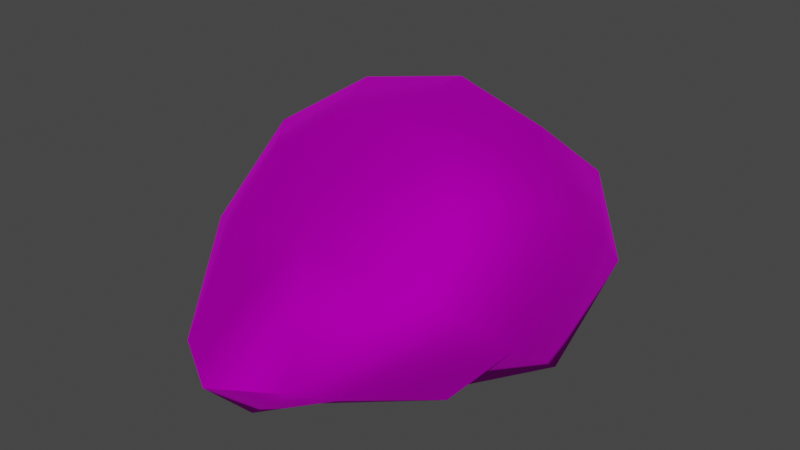 # Source: Wig_Bob_Hair_Spike.blend  (saved by Blender 4.1.24; exported with 4.5.12 LTS)
import bpy
from mathutils import Matrix  # noqa: F401  (used for matrix-valued properties, if any)

bpy.ops.wm.read_factory_settings(use_empty=True)
scene = bpy.context.scene
scene.name = 'Scene'

# ---- collections
col_collection = bpy.data.collections.new('Collection'); scene.collection.children.link(col_collection)

# ---- images (referenced by path relative to the original .blend; pixels are not part of the script)
import os
ASSET_DIR = os.environ.get("B2B_ASSET_DIR", "")  # directory of the original .blend (textures are referenced by path, not embedded)
HERE = os.path.dirname(os.path.abspath(__file__))  # packed textures are extracted next to this script under _unpacked/

def load_image(name, relpath, width, height, colorspace="sRGB"):
    """Load a texture the original file referenced (path relative to the .blend, or extracted next to this script)."""
    p = next((c for c in (os.path.join(HERE, relpath), os.path.join(ASSET_DIR, relpath)) if relpath and os.path.exists(c)), "")
    if p:
        img = bpy.data.images.load(p, check_existing=True)
        img.name = name
    else:  # same state as the original file: an image datablock whose file is absent (Cycles renders it pink)
        img = bpy.data.images.new(name, width, height)
        img.source = "FILE"
        img.filepath = "//" + (relpath or name)
    img.colorspace_settings.name = colorspace
    return img
img_f_haircurly_long_png = load_image('F_HairCurly_Long.png', 'F_HairCurly_Long.png', 1024, 1024, 'sRGB')

# ---- materials (node trees are filled in below, after node groups)
mat_10___default_001 = bpy.data.materials.new('10 - Default.001')
mat_10___default_001.use_transparent_shadow = False
mat_10___default_001.diffuse_color = (0.5882, 0.5882, 0.5882, 1.0)
mat_10___default_001.roughness = 0.8586
mat_10___default_001.specular_intensity = 0.0
mat_10___default_001.metallic = 1.0

# ---- material node trees
mat_10___default_001.use_nodes = True; mat_10___default_001.node_tree.nodes.clear()
_N = mat_10___default_001.node_tree.nodes; _L = mat_10___default_001.node_tree.links
n0 = _N.new('ShaderNodeBsdfPrincipled'); n0.name = 'Principled BSDF'; n0.location = (10, 300)
n0.distribution = 'GGX'
n0.subsurface_method = 'BURLEY'
n0.inputs[1].default_value = 1.0
n0.inputs[2].default_value = 0.8586
n0.inputs[3].default_value = 1.45
n0.inputs[13].default_value = 0.0
n0.inputs[27].default_value = (0.0, 0.0, 0.0, 1.0)
n1 = _N.new('ShaderNodeOutputMaterial'); n1.name = 'Material Output'; n1.location = (300, 300)
n2 = _N.new('ShaderNodeNormalMap'); n2.name = 'Normal Map'; n2.location = (-300, -300)
n2.label = 'Normal/Map'
n3 = _N.new('ShaderNodeTexImage'); n3.name = 'Image Texture'; n3.location = (-300, 600)
n3.image = img_f_haircurly_long_png
_L.new(n0.outputs[0], n1.inputs[0])
_L.new(n2.outputs[0], n0.inputs[5])
_L.new(n3.outputs[0], n0.inputs[0])
n1.is_active_output = True

# ---- world
world_world = bpy.data.worlds.new('World'); scene.world = world_world
world_world.use_nodes = True; world_world.node_tree.nodes.clear()
_N = world_world.node_tree.nodes; _L = world_world.node_tree.links
n0 = _N.new('ShaderNodeOutputWorld'); n0.name = 'World Output'; n0.location = (300, 300)
n1 = _N.new('ShaderNodeBackground'); n1.name = 'Background'; n1.location = (10, 300)
n1.inputs[0].default_value = (0.05088, 0.05088, 0.05088, 1.0)
_L.new(n1.outputs[0], n0.inputs[0])
n0.is_active_output = True
world_world.color = (0.05088, 0.05088, 0.05088)
world_world.use_sun_shadow = False
world_world.sun_shadow_jitter_overblur = 0.0

# ---- meshes
me_mesh_002 = bpy.data.meshes.new('Mesh.002')
me_mesh_002.from_pydata([(-1.393e-06, -1.776, 2.034), (0.8417, -0.4466, 3.013), (-1.683e-06, -0.2431, 3.217), (1.362, -0.8705, 2.636), (1.362, -1.671, 1.871), (0.8417, -2.924, 0.9619), (-1.1e-06, -3.429, 0.9414), (-0.8417, -2.924, 0.9619), (-1.362, -1.668, 1.876), (-1.362, -0.8466, 2.612), (-0.8417, -0.4466, 3.013), (1.401, 0.9234, 3.021), (-1.84e-06, 1.163, 3.284), (2.127, 0.03633, 2.487), (1.989, -1.31, 1.58), (1.268, -2.394, 0.8112), (-1.095e-06, -2.751, 0.2201), (-1.268, -2.394, 0.8112), (-1.989, -1.31, 1.58), (-2.127, 0.03742, 2.486), (-1.401, 0.9234, 3.021), (-1.895e-06, 2.773, 2.193), (1.431, 2.36, 1.948), (2.204, 1.251, 1.623), (2.204, -0.6473, 0.9543), (1.719, -1.275, 0.3792), (-1.14e-06, -2.064, -0.04105), (-1.719, -1.275, 0.3792), (-2.204, -0.6472, 0.9542), (-2.204, 1.251, 1.623), (-1.431, 2.36, 1.948), (-1.789e-06, 3.302, 0.6751), (1.439, 2.818, 0.6504), (2.125, 1.84, 1.048), (2.188, 0.3226, 0.2092), (1.483, -1.035, 0.29), (-1.19e-06, -1.67, 0.03323), (-1.19e-06, -1.67, 0.03323), (-1.483, -1.035, 0.29), (-2.188, 0.3226, 0.2092), (-2.125, 1.84, 1.048), (-1.439, 2.818, 0.6505), (-1.633e-06, 2.477, 0.0429), (-1.789e-06, 3.302, 0.6751), (1.439, 2.818, 0.6504), (2.125, 1.84, 1.048), (2.188, 0.3226, 0.2092), (1.483, -1.035, 0.29), (-1.19e-06, -1.67, 0.03323), (-1.483, -1.035, 0.29), (-2.188, 0.3226, 0.2092), (-2.125, 1.84, 1.048), (-1.439, 2.818, 0.6505)], [], [(0, 1, 2), (0, 3, 1), (0, 4, 3), (0, 5, 4), (0, 6, 5), (0, 7, 6), (0, 8, 7), (0, 9, 8), (0, 10, 9), (0, 2, 10), (11, 2, 1), (2, 11, 12), (13, 1, 3), (1, 13, 11), (3, 14, 13), (14, 3, 4), (14, 5, 15), (5, 14, 4), (16, 5, 6), (5, 16, 15), (16, 7, 17), (7, 16, 6), (18, 7, 8), (7, 18, 17), (18, 9, 19), (9, 18, 8), (19, 10, 20), (10, 19, 9), (20, 2, 12), (2, 20, 10), (21, 11, 22), (11, 21, 12), (22, 13, 23), (13, 22, 11), (24, 13, 14), (13, 24, 23), (25, 14, 15), (14, 25, 24), (26, 15, 16), (15, 26, 25), (26, 17, 27), (17, 26, 16), (27, 18, 28), (18, 27, 17), (29, 18, 19), (18, 29, 28), (30, 19, 20), (19, 30, 29), (21, 20, 12), (20, 21, 30), (31, 22, 32), (22, 31, 21), (33, 22, 23), (22, 33, 32), (34, 23, 24), (23, 34, 33), (24, 35, 34), (35, 24, 25), (36, 25, 26), (25, 36, 35), (37, 27, 38), (27, 37, 26), (28, 38, 27), (38, 28, 39), (40, 28, 29), (28, 40, 39), (40, 30, 41), (30, 40, 29), (31, 30, 21), (30, 31, 41), (42, 43, 44), (42, 44, 45), (42, 45, 46), (42, 46, 47), (42, 47, 48), (42, 48, 49), (42, 49, 50), (42, 50, 51), (42, 51, 52), (42, 52, 43)])
me_mesh_002.polygons.foreach_set('use_smooth', [True] * 80)
_k = set([(5, 6), (6, 7)])
me_mesh_002.attributes.new('sharp_edge', 'BOOLEAN', 'EDGE').data.foreach_set('value', [ (min(e.vertices), max(e.vertices)) in _k for e in me_mesh_002.edges])
_uv = me_mesh_002.uv_layers.new(name='uvs_0')
_uv.uv.foreach_set('vector', [0.3923, 0.09144, 0.4693, 0.1514, 0.393, 0.1638, 0.3923, 0.09144, 0.5185, 0.1333, 0.4693, 0.1514, 0.3923, 0.09144, 0.5233, 0.09112, 0.5185, 0.1333, 0.3923, 0.09144, 0.4724, 0.03089, 0.5233, 0.09112, 0.3923, 0.09144, 0.3968, 0.0295, 0.4724, 0.03089, 0.3923, 0.09144, 0.3157, 0.03184, 0.3968, 0.0295, 0.3923, 0.09144, 0.2623, 0.09088, 0.3157, 0.03184, 0.3923, 0.09144, 0.2651, 0.1336, 0.2623, 0.09088, 0.3923, 0.09144, 0.3155, 0.1517, 0.2651, 0.1336, 0.3923, 0.09144, 0.393, 0.1638, 0.3155, 0.1517, 0.5226, 0.1998, 0.393, 0.1638, 0.4693, 0.1514, 0.393, 0.1638, 0.5226, 0.1998, 0.3921, 0.2101, 0.5997, 0.1617, 0.4693, 0.1514, 0.5185, 0.1333, 0.4693, 0.1514, 0.5997, 0.1617, 0.5226, 0.1998, 0.5185, 0.1333, 0.5896, 0.09477, 0.5997, 0.1617, 0.5896, 0.09477, 0.5185, 0.1333, 0.5233, 0.09112, 0.5896, 0.09477, 0.4724, 0.03089, 0.5246, 0.03408, 0.4724, 0.03089, 0.5896, 0.09477, 0.5233, 0.09112, 0.3921, 0.01086, 0.4724, 0.03089, 0.3968, 0.0295, 0.4724, 0.03089, 0.3921, 0.01086, 0.5246, 0.03408, 0.3921, 0.01086, 0.3157, 0.03184, 0.2603, 0.03403, 0.3157, 0.03184, 0.3921, 0.01086, 0.3968, 0.0295, 0.1959, 0.09461, 0.3157, 0.03184, 0.2623, 0.09088, 0.3157, 0.03184, 0.1959, 0.09461, 0.2603, 0.03403, 0.1959, 0.09461, 0.2651, 0.1336, 0.1853, 0.1617, 0.2651, 0.1336, 0.1959, 0.09461, 0.2623, 0.09088, 0.1853, 0.1617, 0.3155, 0.1517, 0.262, 0.1991, 0.3155, 0.1517, 0.1853, 0.1617, 0.2651, 0.1336, 0.262, 0.1991, 0.393, 0.1638, 0.3921, 0.2101, 0.393, 0.1638, 0.262, 0.1991, 0.3155, 0.1517, 0.3896, 0.2728, 0.5226, 0.1998, 0.5606, 0.2588, 0.5226, 0.1998, 0.3896, 0.2728, 0.3921, 0.2101, 0.5606, 0.2588, 0.5997, 0.1617, 0.6841, 0.2033, 0.5997, 0.1617, 0.5606, 0.2588, 0.5226, 0.1998, 0.6602, 0.09665, 0.5997, 0.1617, 0.5896, 0.09477, 0.5997, 0.1617, 0.6602, 0.09665, 0.6841, 0.2033, 0.6219, 0.03518, 0.5896, 0.09477, 0.5246, 0.03408, 0.5896, 0.09477, 0.6219, 0.03518, 0.6602, 0.09665, 0.3841, 0.00113, 0.5246, 0.03408, 0.3921, 0.01086, 0.5246, 0.03408, 0.3841, 0.00113, 0.6219, 0.03518, 0.3841, 0.00113, 0.2603, 0.03403, 0.1549, -0.007, 0.2603, 0.03403, 0.3841, 0.00113, 0.3921, 0.01086, 0.1549, -0.007, 0.1959, 0.09461, 0.1245, 0.09648, 0.1959, 0.09461, 0.1549, -0.007, 0.2603, 0.03403, 0.1027, 0.2032, 0.1959, 0.09461, 0.1853, 0.1617, 0.1959, 0.09461, 0.1027, 0.2032, 0.1245, 0.09648, 0.2219, 0.257, 0.1853, 0.1617, 0.262, 0.1991, 0.1853, 0.1617, 0.2219, 0.257, 0.1027, 0.2032, 0.3896, 0.2728, 0.262, 0.1991, 0.3921, 0.2101, 0.262, 0.1991, 0.3896, 0.2728, 0.2219, 0.257, 0.3924, 0.3301, 0.5606, 0.2588, 0.642, 0.2952, 0.5606, 0.2588, 0.3924, 0.3301, 0.3896, 0.2728, 0.7396, 0.2357, 0.5606, 0.2588, 0.6841, 0.2033, 0.5606, 0.2588, 0.7396, 0.2357, 0.642, 0.2952, 0.7767, 0.1135, 0.6841, 0.2033, 0.6602, 0.09665, 0.6841, 0.2033, 0.7767, 0.1135, 0.7396, 0.2357, 0.6602, 0.09665, 0.6394, 0.01369, 0.7767, 0.1135, 0.6394, 0.01369, 0.6602, 0.09665, 0.6219, 0.03518, 0.5027, -0.00354, 0.6219, 0.03518, 0.3841, 0.00113, 0.6219, 0.03518, 0.5027, -0.00354, 0.6394, 0.01369, 0.3471, -0.03168, 0.1549, -0.007, 0.05629, -0.09778, 0.1549, -0.007, 0.3471, -0.03168, 0.3841, 0.00113, 0.1245, 0.09648, 0.05629, -0.09778, 0.1549, -0.007, 0.05629, -0.09778, 0.1245, 0.09648, 0.00799, 0.1182, 0.06251, 0.2258, 0.1245, 0.09648, 0.1027, 0.2032, 0.1245, 0.09648, 0.06251, 0.2258, 0.00799, 0.1182, 0.06251, 0.2258, 0.2219, 0.257, 0.1429, 0.2951, 0.2219, 0.257, 0.06251, 0.2258, 0.1027, 0.2032, 0.3924, 0.3301, 0.2219, 0.257, 0.3896, 0.2728, 0.2219, 0.257, 0.3924, 0.3301, 0.1429, 0.2951, 0.3936, 0.2613, 0.3941, 0.3134, 0.3242, 0.2915, 0.3936, 0.2613, 0.3242, 0.2915, 0.2802, 0.2485, 0.3936, 0.2613, 0.2802, 0.2485, 0.2868, 0.1603, 0.3936, 0.2613, 0.2868, 0.1603, 0.3187, 0.0921, 0.3936, 0.2613, 0.3187, 0.0921, 0.3921, 0.05766, 0.3936, 0.2613, 0.3921, 0.05766, 0.4655, 0.0908, 0.3936, 0.2613, 0.4655, 0.0908, 0.4988, 0.1585, 0.3936, 0.2613, 0.4988, 0.1585, 0.5071, 0.2469, 0.3936, 0.2613, 0.5071, 0.2469, 0.4636, 0.2903, 0.3936, 0.2613, 0.4636, 0.2903, 0.3941, 0.3134])
_uv.active_render = True
_uv = me_mesh_002.uv_layers.new(name='UVChannel_1')
_uv.uv.foreach_set('vector', [0.0, 0.0, 0.0, 0.0, 0.0, 0.0, 0.0, 0.0, 0.0, 0.0, 0.0, 0.0, 0.0, 0.0, 0.0, 0.0, 0.0, 0.0, 0.0, 0.0, 0.0, 0.0, 0.0, 0.0, 0.0, 0.0, 0.0, 0.0, 0.0, 0.0, 0.0, 0.0, 0.0, 0.0, 0.0, 0.0, 0.0, 0.0, 0.0, 0.0, 0.0, 0.0, 0.0, 0.0, 0.0, 0.0, 0.0, 0.0, 0.0, 0.0, 0.0, 0.0, 0.0, 0.0, 0.0, 0.0, 0.0, 0.0, 0.0, 0.0, 0.0, 0.0, 0.0, 0.0, 0.0, 0.0, 0.0, 0.0, 0.0, 0.0, 0.0, 0.0, 0.0, 0.0, 0.0, 0.0, 0.0, 0.0, 0.0, 0.0, 0.0, 0.0, 0.0, 0.0, 0.0, 0.0, 0.0, 0.0, 0.0, 0.0, 0.0, 0.0, 0.0, 0.0, 0.0, 0.0, 0.0, 0.0, 0.0, 0.0, 0.0, 0.0, 0.0, 0.0, 0.0, 0.0, 0.0, 0.0, 0.0, 0.0, 0.0, 0.0, 0.0, 0.0, 0.0, 0.0, 0.0, 0.0, 0.0, 0.0, 0.0, 0.0, 0.0, 0.0, 0.0, 0.0, 0.0, 0.0, 0.0, 0.0, 0.0, 0.0, 0.0, 0.0, 0.0, 0.0, 0.0, 0.0, 0.0, 0.0, 0.0, 0.0, 0.0, 0.0, 0.0, 0.0, 0.0, 0.0, 0.0, 0.0, 0.0, 0.0, 0.0, 0.0, 0.0, 0.0, 0.0, 0.0, 0.0, 0.0, 0.0, 0.0, 0.0, 0.0, 0.0, 0.0, 0.0, 0.0, 0.0, 0.0, 0.0, 0.0, 0.0, 0.0, 0.0, 0.0, 0.0, 0.0, 0.0, 0.0, 0.0, 0.0, 0.0, 0.0, 0.0, 0.0, 0.0, 0.0, 0.0, 0.0, 0.0, 0.0, 0.0, 0.0, 0.0, 0.0, 0.0, 0.0, 0.0, 0.0, 0.0, 0.0, 0.0, 0.0, 0.0, 0.0, 0.0, 0.0, 0.0, 0.0, 0.0, 0.0, 0.0, 0.0, 0.0, 0.0, 0.0, 0.0, 0.0, 0.0, 0.0, 0.0, 0.0, 0.0, 0.0, 0.0, 0.0, 0.0, 0.0, 0.0, 0.0, 0.0, 0.0, 0.0, 0.0, 0.0, 0.0, 0.0, 0.0, 0.0, 0.0, 0.0, 0.0, 0.0, 0.0, 0.0, 0.0, 0.0, 0.0, 0.0, 0.0, 0.0, 0.0, 0.0, 0.0, 0.0, 0.0, 0.0, 0.0, 0.0, 0.0, 0.0, 0.0, 0.0, 0.0, 0.0, 0.0, 0.0, 0.0, 0.0, 0.0, 0.0, 0.0, 0.0, 0.0, 0.0, 0.0, 0.0, 0.0, 0.0, 0.0, 0.0, 0.0, 0.0, 0.0, 0.0, 0.0, 0.0, 0.0, 0.0, 0.0, 0.0, 0.0, 0.0, 0.0, 0.0, 0.0, 0.0, 0.0, 0.0, 0.0, 0.0, 0.0, 0.0, 0.0, 0.0, 0.0, 0.0, 0.0, 0.0, 0.0, 0.0, 0.0, 0.0, 0.0, 0.0, 0.0, 0.0, 0.0, 0.0, 0.0, 0.0, 0.0, 0.0, 0.0, 0.0, 0.0, 0.0, 0.0, 0.0, 0.0, 0.0, 0.0, 0.0, 0.0, 0.0, 0.0, 0.0, 0.0, 0.0, 0.0, 0.0, 0.0, 0.0, 0.0, 0.0, 0.0, 0.0, 0.0, 0.0, 0.0, 0.0, 0.0, 0.0, 0.0, 0.0, 0.0, 0.0, 0.0, 0.0, 0.0, 0.0, 0.0, 0.0, 0.0, 0.0, 0.0, 0.0, 0.0, 0.0, 0.0, 0.0, 0.0, 0.0, 0.0, 0.0, 0.0, 0.0, 0.0, 0.0, 0.0, 0.0, 0.0, 0.0, 0.0, 0.0, 0.0, 0.0, 0.0, 0.0, 0.0, 0.0, 0.0, 0.0, 0.0, 0.0, 0.0, 0.0, 0.0, 0.0, 0.0, 0.0, 0.0, 0.0, 0.0, 0.0, 0.0, 0.0, 0.0, 0.0, 0.0, 0.0, 0.0, 0.0, 0.0, 0.0, 0.0, 0.0, 0.0, 0.0, 0.0, 0.0, 0.0, 0.0, 0.0, 0.0, 0.0, 0.0, 0.0, 0.0, 0.0, 0.0, 0.0, 0.0, 0.0, 0.0, 0.0, 0.0, 0.0, 0.0, 0.0, 0.0, 0.0, 0.0, 0.0, 0.0, 0.0, 0.0, 0.0, 0.0, 0.0, 0.0, 0.0, 0.0, 0.0, 0.0, 0.0, 0.0, 0.0, 0.0, 0.0, 0.0, 0.0, 0.0, 0.0, 0.0, 0.0, 0.0, 0.0, 0.0, 0.0, 0.0, 0.0, 0.0, 0.0, 0.0, 0.0, 0.0, 0.0, 0.0])
me_mesh_002.materials.append(mat_10___default_001)
me_mesh_002.use_remesh_fix_poles = True
me_mesh_002.use_remesh_preserve_attributes = False
me_mesh_002.use_mirror_vertex_groups = False
me_mesh_002.update()
me_mesh_002.normals_split_custom_set([tuple(v) for v in zip(*[iter([-0.002651, -0.6243, 0.7811, 0.2206, -0.3649, 0.9045, 1.19e-05, -0.3062, 0.952, -0.002651, -0.6243, 0.7811, 0.3908, -0.5068, 0.7684, 0.2206, -0.3649, 0.9045, -0.002651, -0.6243, 0.7811, 0.4035, -0.6411, 0.6528, 0.3908, -0.5068, 0.7684, -0.002651, -0.6243, 0.7811, 0.5687, -0.8197, 0.0688, 0.4035, -0.6411, 0.6528, -0.002651, -0.6243, 0.7811, 4.202e-08, -0.5511, 0.8344, 0.5687, -0.8197, 0.0688, -0.002651, -0.6243, 0.7811, -0.5687, -0.8197, 0.06871, 4.202e-08, -0.5511, 0.8344, -0.002651, -0.6243, 0.7811, -0.4024, -0.6314, 0.6629, -0.5687, -0.8197, 0.06871, -0.002651, -0.6243, 0.7811, -0.3972, -0.5116, 0.7619, -0.4024, -0.6314, 0.6629, -0.002651, -0.6243, 0.7811, -0.2293, -0.3746, 0.8984, -0.3972, -0.5116, 0.7619, -0.002651, -0.6243, 0.7811, 1.19e-05, -0.3062, 0.952, -0.2293, -0.3746, 0.8984, 0.4944, 0.2317, 0.8378, 1.19e-05, -0.3062, 0.952, 0.2206, -0.3649, 0.9045, 1.19e-05, -0.3062, 0.952, 0.4944, 0.2317, 0.8378, 3.225e-05, 0.2906, 0.9568, 0.8284, -0.08624, 0.5534, 0.2206, -0.3649, 0.9045, 0.3908, -0.5068, 0.7684, 0.2206, -0.3649, 0.9045, 0.8284, -0.08624, 0.5534, 0.4944, 0.2317, 0.8378, 0.3908, -0.5068, 0.7684, 0.8459, -0.4799, 0.2328, 0.8284, -0.08624, 0.5534, 0.8459, -0.4799, 0.2328, 0.3908, -0.5068, 0.7684, 0.4035, -0.6411, 0.6528, 0.8459, -0.4799, 0.2328, 0.5687, -0.8197, 0.0688, 0.718, -0.5822, -0.3815, 0.5687, -0.8197, 0.0688, 0.8459, -0.4799, 0.2328, 0.4035, -0.6411, 0.6528, 1.226e-07, -0.5401, -0.8416, 0.5687, -0.8197, 0.0688, 0.0, -0.7286, -0.685, 0.5687, -0.8197, 0.0688, 1.226e-07, -0.5401, -0.8416, 0.718, -0.5822, -0.3815, 1.226e-07, -0.5401, -0.8416, -0.5687, -0.8197, 0.06871, -0.718, -0.5822, -0.3815, -0.5687, -0.8197, 0.06871, 1.226e-07, -0.5401, -0.8416, 0.0, -0.7286, -0.685, -0.8561, -0.4579, 0.2395, -0.5687, -0.8197, 0.06871, -0.4024, -0.6314, 0.6629, -0.5687, -0.8197, 0.06871, -0.8561, -0.4579, 0.2395, -0.718, -0.5822, -0.3815, -0.8561, -0.4579, 0.2395, -0.3972, -0.5116, 0.7619, -0.8458, -0.09789, 0.5245, -0.3972, -0.5116, 0.7619, -0.8561, -0.4579, 0.2395, -0.4024, -0.6314, 0.6629, -0.8458, -0.09789, 0.5245, -0.2293, -0.3746, 0.8984, -0.4945, 0.2315, 0.8377, -0.2293, -0.3746, 0.8984, -0.8458, -0.09789, 0.5245, -0.3972, -0.5116, 0.7619, -0.4945, 0.2315, 0.8377, 1.19e-05, -0.3062, 0.952, 3.225e-05, 0.2906, 0.9568, 1.19e-05, -0.3062, 0.952, -0.4945, 0.2315, 0.8377, -0.2293, -0.3746, 0.8984, 6.191e-06, 0.8034, 0.5954, 0.4944, 0.2317, 0.8378, 0.5519, 0.6637, 0.5049, 0.4944, 0.2317, 0.8378, 6.191e-06, 0.8034, 0.5954, 3.225e-05, 0.2906, 0.9568, 0.5519, 0.6637, 0.5049, 0.8284, -0.08624, 0.5534, 0.9366, 0.2294, 0.2649, 0.8284, -0.08624, 0.5534, 0.5519, 0.6637, 0.5049, 0.4944, 0.2317, 0.8378, 0.9481, -0.246, -0.2013, 0.8284, -0.08624, 0.5534, 0.8459, -0.4799, 0.2328, 0.8284, -0.08624, 0.5534, 0.9481, -0.246, -0.2013, 0.9366, 0.2294, 0.2649, 0.6738, -0.2086, -0.7089, 0.8459, -0.4799, 0.2328, 0.718, -0.5822, -0.3815, 0.8459, -0.4799, 0.2328, 0.6738, -0.2086, -0.7089, 0.9481, -0.246, -0.2013, 9.25e-08, -0.1873, -0.9823, 0.718, -0.5822, -0.3815, 1.226e-07, -0.5401, -0.8416, 0.718, -0.5822, -0.3815, 9.25e-08, -0.1873, -0.9823, 0.6738, -0.2086, -0.7089, 9.25e-08, -0.1873, -0.9823, -0.718, -0.5822, -0.3815, -0.6738, -0.2087, -0.7088, -0.718, -0.5822, -0.3815, 9.25e-08, -0.1873, -0.9823, 1.226e-07, -0.5401, -0.8416, -0.6738, -0.2087, -0.7088, -0.8561, -0.4579, 0.2395, -0.9599, -0.2327, -0.1565, -0.8561, -0.4579, 0.2395, -0.6738, -0.2087, -0.7088, -0.718, -0.5822, -0.3815, -0.9443, 0.215, 0.2492, -0.8561, -0.4579, 0.2395, -0.8458, -0.09789, 0.5245, -0.8561, -0.4579, 0.2395, -0.9443, 0.215, 0.2492, -0.9599, -0.2327, -0.1565, -0.5519, 0.6637, 0.5049, -0.8458, -0.09789, 0.5245, -0.4945, 0.2315, 0.8377, -0.8458, -0.09789, 0.5245, -0.5519, 0.6637, 0.5049, -0.9443, 0.215, 0.2492, 6.191e-06, 0.8034, 0.5954, -0.4945, 0.2315, 0.8377, 3.225e-05, 0.2906, 0.9568, -0.4945, 0.2315, 0.8377, 6.191e-06, 0.8034, 0.5954, -0.5519, 0.6637, 0.5049, -3.738e-05, 0.9676, -0.2525, 0.5519, 0.6637, 0.5049, 0.6124, 0.6471, -0.454, 0.5519, 0.6637, 0.5049, -3.738e-05, 0.9676, -0.2525, 6.191e-06, 0.8034, 0.5954, 0.8755, 0.4285, -0.2233, 0.5519, 0.6637, 0.5049, 0.9366, 0.2294, 0.2649, 0.5519, 0.6637, 0.5049, 0.8755, 0.4285, -0.2233, 0.6124, 0.6471, -0.454, 0.7044, 0.002474, -0.7098, 0.9366, 0.2294, 0.2649, 0.9481, -0.246, -0.2013, 0.9366, 0.2294, 0.2649, 0.7044, 0.002474, -0.7098, 0.8755, 0.4285, -0.2233, 0.9481, -0.246, -0.2013, 0.3378, -0.06174, -0.9392, 0.7044, 0.002474, -0.7098, 0.3378, -0.06174, -0.9392, 0.9481, -0.246, -0.2013, 0.6738, -0.2086, -0.7089, 0.0001173, 0.1003, -0.995, 0.6738, -0.2086, -0.7089, 9.25e-08, -0.1873, -0.9823, 0.6738, -0.2086, -0.7089, 0.0001173, 0.1003, -0.995, 0.3378, -0.06174, -0.9392, -0.0001122, 0.1004, -0.995, -0.6738, -0.2087, -0.7088, -0.3378, -0.06174, -0.9392, -0.6738, -0.2087, -0.7088, -0.0001122, 0.1004, -0.995, 9.25e-08, -0.1873, -0.9823, -0.9599, -0.2327, -0.1565, -0.3378, -0.06174, -0.9392, -0.6738, -0.2087, -0.7088, -0.3378, -0.06174, -0.9392, -0.9599, -0.2327, -0.1565, -0.7148, 0.006714, -0.6993, -0.8798, 0.4195, -0.2234, -0.9599, -0.2327, -0.1565, -0.9443, 0.215, 0.2492, -0.9599, -0.2327, -0.1565, -0.8798, 0.4195, -0.2234, -0.7148, 0.006714, -0.6993, -0.8798, 0.4195, -0.2234, -0.5519, 0.6637, 0.5049, -0.6124, 0.6471, -0.4541, -0.5519, 0.6637, 0.5049, -0.8798, 0.4195, -0.2234, -0.9443, 0.215, 0.2492, -3.738e-05, 0.9676, -0.2525, -0.5519, 0.6637, 0.5049, 6.191e-06, 0.8034, 0.5954, -0.5519, 0.6637, 0.5049, -3.738e-05, 0.9676, -0.2525, -0.6124, 0.6471, -0.4541, -1.78e-06, 0.325, -0.9457, -3.146e-05, 0.9676, -0.2524, 0.6124, 0.6473, -0.4538, -1.78e-06, 0.325, -0.9457, 0.6124, 0.6473, -0.4538, 0.8756, 0.4284, -0.2232, -1.78e-06, 0.325, -0.9457, 0.8756, 0.4284, -0.2232, 0.7044, 0.002527, -0.7098, -1.78e-06, 0.325, -0.9457, 0.7044, 0.002527, -0.7098, 0.3375, -0.06168, -0.9393, -1.78e-06, 0.325, -0.9457, 0.3375, -0.06168, -0.9393, -1.95e-05, 0.1002, -0.995, -1.78e-06, 0.325, -0.9457, -1.95e-05, 0.1002, -0.995, -0.3375, -0.06166, -0.9393, -1.78e-06, 0.325, -0.9457, -0.3375, -0.06166, -0.9393, -0.715, 0.00674, -0.6991, -1.78e-06, 0.325, -0.9457, -0.715, 0.00674, -0.6991, -0.8798, 0.4195, -0.2233, -1.78e-06, 0.325, -0.9457, -0.8798, 0.4195, -0.2233, -0.6124, 0.6473, -0.4538, -1.78e-06, 0.325, -0.9457, -0.6124, 0.6473, -0.4538, -3.146e-05, 0.9676, -0.2524])] * 3)])

# ---- objects
ob_boxofjars003 = bpy.data.objects.new('BoxOfJars003', me_mesh_002)

# ---- transforms, parenting, visibility, modifiers, constraints
ob_boxofjars003.location = (0.0, 0.0, 0.0)
ob_boxofjars003.rotation_euler = (-1.629e-07, 0.0, 0.0)
ob_boxofjars003.scale = (0.0254, 0.0254, 0.0254)
ob_boxofjars003.color = (0.8, 0.8, 0.8, 1.0)
ob_boxofjars003.lineart.crease_threshold = 0.0

# ---- collection membership
col_collection.objects.link(ob_boxofjars003)

# ---- scene / render settings (as saved in the file)
scene.frame_start = 1; scene.frame_end = 250; scene.frame_set(1)
scene.render.engine = 'BLENDER_EEVEE_NEXT'
scene.cycles.use_denoising = False
scene.cycles.samples = 128
scene.cycles.sampling_pattern = 'TABULATED_SOBOL'
scene.cycles.use_adaptive_sampling = False
scene.cycles.use_light_tree = False
scene.eevee.ray_tracing_options.trace_max_roughness = 0.0
scene.view_settings.view_transform = 'Filmic'
bpy.context.view_layer.update()

# ---- added for rendering (the .blend has no active camera and no usable light): camera, sun
cam_auto = bpy.data.cameras.new('AutoCamera')
cam_auto.lens = 50.0
cam_auto.sensor_width = 36.0
cam_auto.clip_end = 1000.0
ob_auto_camera = bpy.data.objects.new('AutoCamera', cam_auto)
scene.collection.objects.link(ob_auto_camera)
ob_auto_camera.location = (0.204587, -0.247124, 0.204852)
ob_auto_camera.rotation_euler = (1.09748, -7.21219e-08, 0.694738)
scene.camera = ob_auto_camera
light_auto_sun = bpy.data.lights.new('AutoSun', 'SUN')
light_auto_sun.energy = 3.0
light_auto_sun.angle = 0.0523599
ob_auto_sun = bpy.data.objects.new('AutoSun', light_auto_sun)
scene.collection.objects.link(ob_auto_sun)
ob_auto_sun.rotation_euler = (0.872665, 0.174533, 0.523599)
bpy.context.view_layer.update()
